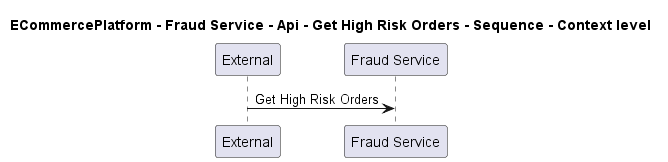

The diagram above was rendered by PlantUML. Its source (embedded in the PNG):
@startuml
!pragma layout smetana

title ECommercePlatform - Fraud Service - Api - Get High Risk Orders - Sequence - Context level

participant "External" as C4InterFlow.SoftwareSystems.ExternalSystem
participant "Fraud Service" as ECommercePlatform.SoftwareSystems.FraudService

C4InterFlow.SoftwareSystems.ExternalSystem -> ECommercePlatform.SoftwareSystems.FraudService : Get High Risk Orders


@enduml